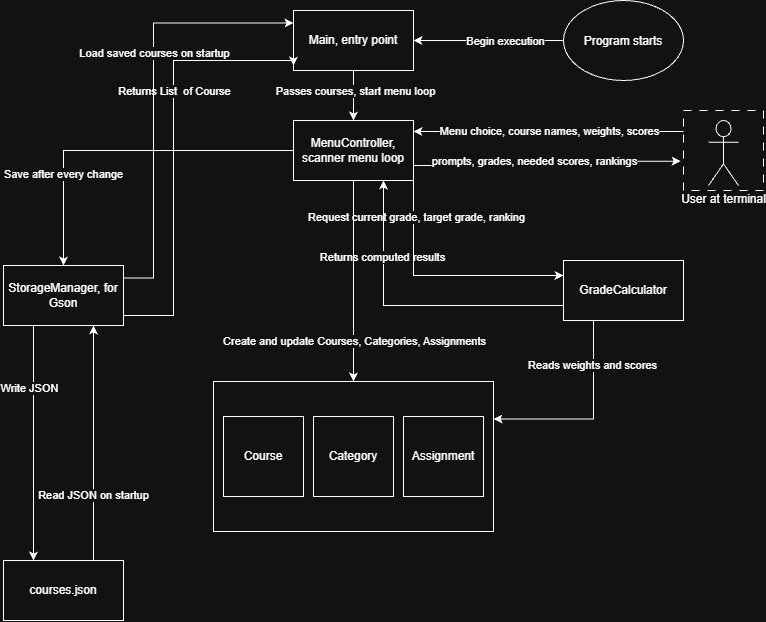

The diagram above was exported from draw.io. Its source (the exported page's mxGraphModel, read from the mxfile embedded in the PNG):
<mxGraphModel dx="1096" dy="663" grid="1" gridSize="10" guides="1" tooltips="1" connect="1" arrows="1" fold="1" page="1" pageScale="1" pageWidth="850" pageHeight="1100" math="0" shadow="0">
  <root>
    <mxCell id="0" />
    <mxCell id="1" parent="0" />
    <mxCell id="nk2lm3J7FUU_GC1AYrpT-1" parent="1" style="whiteSpace=wrap;html=1;aspect=fixed;dashed=1;dashPattern=8 8;" value="" vertex="1">
      <mxGeometry height="80" width="80" x="738" y="250" as="geometry" />
    </mxCell>
    <mxCell id="nk2lm3J7FUU_GC1AYrpT-2" edge="1" parent="1" source="nk2lm3J7FUU_GC1AYrpT-4" style="edgeStyle=orthogonalEdgeStyle;rounded=0;orthogonalLoop=1;jettySize=auto;html=1;defaultLabelBackgroundColor=page;" target="nk2lm3J7FUU_GC1AYrpT-10" value="">
      <mxGeometry relative="1" as="geometry" />
    </mxCell>
    <mxCell id="nk2lm3J7FUU_GC1AYrpT-3" connectable="0" parent="nk2lm3J7FUU_GC1AYrpT-2" style="edgeLabel;html=1;align=center;verticalAlign=middle;resizable=0;points=[];inheritText=1;defaultLabelBackgroundColor=page;" value="Begin execution" vertex="1">
      <mxGeometry relative="1" x="-0.208" as="geometry">
        <mxPoint as="offset" />
      </mxGeometry>
    </mxCell>
    <mxCell id="nk2lm3J7FUU_GC1AYrpT-4" parent="1" style="ellipse;whiteSpace=wrap;html=1;shapeInside=1;" value="Program starts" vertex="1">
      <mxGeometry height="80" width="120" x="618" y="140" as="geometry" />
    </mxCell>
    <mxCell id="nk2lm3J7FUU_GC1AYrpT-5" edge="1" parent="1" style="edgeStyle=orthogonalEdgeStyle;rounded=0;orthogonalLoop=1;jettySize=auto;html=1;defaultLabelBackgroundColor=page;" value="">
      <mxGeometry relative="1" as="geometry">
        <mxPoint x="738" y="271" as="sourcePoint" />
        <mxPoint x="468" y="271" as="targetPoint" />
      </mxGeometry>
    </mxCell>
    <mxCell id="nk2lm3J7FUU_GC1AYrpT-6" connectable="0" parent="nk2lm3J7FUU_GC1AYrpT-5" style="edgeLabel;html=1;align=center;verticalAlign=middle;resizable=0;points=[];inheritText=1;defaultLabelBackgroundColor=page;" value="Menu choice, course names, weights, scores" vertex="1">
      <mxGeometry relative="1" x="0.1705" y="-1" as="geometry">
        <mxPoint x="23" as="offset" />
      </mxGeometry>
    </mxCell>
    <mxCell id="nk2lm3J7FUU_GC1AYrpT-7" parent="1" style="shape=umlActor;verticalLabelPosition=bottom;verticalAlign=top;html=1;outlineConnect=0;labelPerimeter=1;" value="User at terminal" vertex="1">
      <mxGeometry height="65" width="30" x="763" y="260" as="geometry" />
    </mxCell>
    <mxCell id="nk2lm3J7FUU_GC1AYrpT-8" edge="1" parent="1" source="nk2lm3J7FUU_GC1AYrpT-10" style="edgeStyle=orthogonalEdgeStyle;rounded=0;orthogonalLoop=1;jettySize=auto;html=1;defaultLabelBackgroundColor=page;" target="nk2lm3J7FUU_GC1AYrpT-19" value="">
      <mxGeometry relative="1" as="geometry" />
    </mxCell>
    <mxCell id="nk2lm3J7FUU_GC1AYrpT-9" connectable="0" parent="nk2lm3J7FUU_GC1AYrpT-8" style="edgeLabel;html=1;align=center;verticalAlign=middle;resizable=0;points=[];inheritText=1;defaultLabelBackgroundColor=page;" value="Passes courses, start menu loop" vertex="1">
      <mxGeometry relative="1" x="-0.208" y="1" as="geometry">
        <mxPoint as="offset" />
      </mxGeometry>
    </mxCell>
    <mxCell id="nk2lm3J7FUU_GC1AYrpT-10" parent="1" style="rounded=0;whiteSpace=wrap;html=1;" value="Main, entry point" vertex="1">
      <mxGeometry height="60" width="120" x="348" y="150" as="geometry" />
    </mxCell>
    <mxCell id="nk2lm3J7FUU_GC1AYrpT-11" edge="1" parent="1" source="nk2lm3J7FUU_GC1AYrpT-19" style="edgeStyle=orthogonalEdgeStyle;rounded=0;orthogonalLoop=1;jettySize=auto;html=1;exitX=1;exitY=0.75;exitDx=0;exitDy=0;defaultLabelBackgroundColor=page;entryX=-0.035;entryY=0.633;entryDx=0;entryDy=0;entryPerimeter=0;" target="nk2lm3J7FUU_GC1AYrpT-1">
      <mxGeometry relative="1" x="-0.0795" as="geometry">
        <mxPoint x="718" y="305" as="targetPoint" />
      </mxGeometry>
    </mxCell>
    <mxCell id="nk2lm3J7FUU_GC1AYrpT-12" connectable="0" parent="nk2lm3J7FUU_GC1AYrpT-11" style="edgeLabel;html=1;align=center;verticalAlign=middle;resizable=0;points=[];inheritText=1;defaultLabelBackgroundColor=page;" value="prompts, grades, needed scores, rankings" vertex="1">
      <mxGeometry relative="1" x="-0.3814" y="5" as="geometry">
        <mxPoint x="36" as="offset" />
      </mxGeometry>
    </mxCell>
    <mxCell id="nk2lm3J7FUU_GC1AYrpT-13" edge="1" parent="1" source="nk2lm3J7FUU_GC1AYrpT-19" style="edgeStyle=orthogonalEdgeStyle;rounded=0;orthogonalLoop=1;jettySize=auto;html=1;exitX=0.5;exitY=1;exitDx=0;exitDy=0;entryX=0.5;entryY=0;entryDx=0;entryDy=0;defaultLabelBackgroundColor=page;" target="nk2lm3J7FUU_GC1AYrpT-20">
      <mxGeometry relative="1" as="geometry" />
    </mxCell>
    <mxCell id="nk2lm3J7FUU_GC1AYrpT-14" connectable="0" parent="nk2lm3J7FUU_GC1AYrpT-13" style="edgeLabel;html=1;align=center;verticalAlign=middle;resizable=0;points=[];inheritText=1;defaultLabelBackgroundColor=page;" value="Create and update Courses, Categories, Assignments" vertex="1">
      <mxGeometry relative="1" x="0.08" y="-1" as="geometry">
        <mxPoint x="1" y="51" as="offset" />
      </mxGeometry>
    </mxCell>
    <mxCell id="nk2lm3J7FUU_GC1AYrpT-15" edge="1" parent="1" source="nk2lm3J7FUU_GC1AYrpT-19" style="edgeStyle=orthogonalEdgeStyle;rounded=0;orthogonalLoop=1;jettySize=auto;html=1;exitX=1;exitY=1;exitDx=0;exitDy=0;entryX=0;entryY=0.25;entryDx=0;entryDy=0;defaultLabelBackgroundColor=page;" target="nk2lm3J7FUU_GC1AYrpT-28">
      <mxGeometry relative="1" as="geometry" />
    </mxCell>
    <mxCell id="nk2lm3J7FUU_GC1AYrpT-16" connectable="0" parent="nk2lm3J7FUU_GC1AYrpT-15" style="edgeLabel;html=1;align=center;verticalAlign=middle;resizable=0;points=[];inheritText=1;defaultLabelBackgroundColor=page;" value="Request current grade, target grade, ranking" vertex="1">
      <mxGeometry relative="1" x="-0.7062" y="2" as="geometry">
        <mxPoint as="offset" />
      </mxGeometry>
    </mxCell>
    <mxCell id="nk2lm3J7FUU_GC1AYrpT-17" edge="1" parent="1" source="nk2lm3J7FUU_GC1AYrpT-19" style="edgeStyle=orthogonalEdgeStyle;rounded=0;orthogonalLoop=1;jettySize=auto;html=1;exitX=0;exitY=0.5;exitDx=0;exitDy=0;entryX=0.5;entryY=0;entryDx=0;entryDy=0;defaultLabelBackgroundColor=page;" target="nk2lm3J7FUU_GC1AYrpT-33">
      <mxGeometry relative="1" as="geometry" />
    </mxCell>
    <mxCell id="nk2lm3J7FUU_GC1AYrpT-18" connectable="0" parent="nk2lm3J7FUU_GC1AYrpT-17" style="edgeLabel;html=1;align=center;verticalAlign=middle;resizable=0;points=[];inheritText=1;defaultLabelBackgroundColor=page;" value="Save after every change" vertex="1">
      <mxGeometry relative="1" x="0.4638" y="-1" as="geometry">
        <mxPoint as="offset" />
      </mxGeometry>
    </mxCell>
    <mxCell id="nk2lm3J7FUU_GC1AYrpT-19" parent="1" style="rounded=0;whiteSpace=wrap;html=1;" value="MenuController, scanner menu loop" vertex="1">
      <mxGeometry height="60" width="120" x="348" y="260" as="geometry" />
    </mxCell>
    <mxCell id="nk2lm3J7FUU_GC1AYrpT-20" parent="1" style="rounded=0;whiteSpace=wrap;html=1;" value="" vertex="1">
      <mxGeometry height="150" width="280" x="268" y="521" as="geometry" />
    </mxCell>
    <mxCell id="nk2lm3J7FUU_GC1AYrpT-21" parent="1" style="whiteSpace=wrap;html=1;aspect=fixed;" value="Course" vertex="1">
      <mxGeometry height="80" width="80" x="278" y="556" as="geometry" />
    </mxCell>
    <mxCell id="nk2lm3J7FUU_GC1AYrpT-22" parent="1" style="whiteSpace=wrap;html=1;aspect=fixed;" value="Category" vertex="1">
      <mxGeometry height="80" width="80" x="368" y="556" as="geometry" />
    </mxCell>
    <mxCell id="nk2lm3J7FUU_GC1AYrpT-23" parent="1" style="whiteSpace=wrap;html=1;aspect=fixed;" value="Assignment" vertex="1">
      <mxGeometry height="80" width="80" x="458" y="556" as="geometry" />
    </mxCell>
    <mxCell id="nk2lm3J7FUU_GC1AYrpT-24" edge="1" parent="1" source="nk2lm3J7FUU_GC1AYrpT-28" style="edgeStyle=orthogonalEdgeStyle;rounded=0;orthogonalLoop=1;jettySize=auto;html=1;exitX=0;exitY=0.75;exitDx=0;exitDy=0;entryX=0.75;entryY=1;entryDx=0;entryDy=0;defaultLabelBackgroundColor=page;" target="nk2lm3J7FUU_GC1AYrpT-19">
      <mxGeometry relative="1" as="geometry" />
    </mxCell>
    <mxCell id="nk2lm3J7FUU_GC1AYrpT-25" connectable="0" parent="nk2lm3J7FUU_GC1AYrpT-24" style="edgeLabel;html=1;align=center;verticalAlign=middle;resizable=0;points=[];inheritText=1;defaultLabelBackgroundColor=page;" value="Returns computed results" vertex="1">
      <mxGeometry relative="1" x="0.6025" y="2" as="geometry">
        <mxPoint y="15" as="offset" />
      </mxGeometry>
    </mxCell>
    <mxCell id="nk2lm3J7FUU_GC1AYrpT-26" edge="1" parent="1" source="nk2lm3J7FUU_GC1AYrpT-28" style="edgeStyle=orthogonalEdgeStyle;rounded=0;orthogonalLoop=1;jettySize=auto;html=1;exitX=0.25;exitY=1;exitDx=0;exitDy=0;entryX=1;entryY=0.25;entryDx=0;entryDy=0;defaultLabelBackgroundColor=page;" target="nk2lm3J7FUU_GC1AYrpT-20">
      <mxGeometry relative="1" as="geometry" />
    </mxCell>
    <mxCell id="nk2lm3J7FUU_GC1AYrpT-27" connectable="0" parent="nk2lm3J7FUU_GC1AYrpT-26" style="edgeLabel;html=1;align=center;verticalAlign=middle;resizable=0;points=[];inheritText=1;defaultLabelBackgroundColor=page;" value="Reads weights and scores" vertex="1">
      <mxGeometry relative="1" x="-0.5586" y="-2" as="geometry">
        <mxPoint as="offset" />
      </mxGeometry>
    </mxCell>
    <mxCell id="nk2lm3J7FUU_GC1AYrpT-28" parent="1" style="rounded=0;whiteSpace=wrap;html=1;" value="GradeCalculator" vertex="1">
      <mxGeometry height="60" width="120" x="618" y="400" as="geometry" />
    </mxCell>
    <mxCell id="nk2lm3J7FUU_GC1AYrpT-29" edge="1" parent="1" style="edgeStyle=orthogonalEdgeStyle;rounded=0;orthogonalLoop=1;jettySize=auto;html=1;entryX=0;entryY=0.5;entryDx=0;entryDy=0;defaultLabelBackgroundColor=page;">
      <mxGeometry relative="1" x="-0.3204" as="geometry">
        <Array as="points">
          <mxPoint x="208" y="417.5" />
          <mxPoint x="208" y="162.5" />
        </Array>
        <mxPoint x="178" y="417.5" as="sourcePoint" />
        <mxPoint x="348" y="162.5" as="targetPoint" />
      </mxGeometry>
    </mxCell>
    <mxCell id="nk2lm3J7FUU_GC1AYrpT-30" connectable="0" parent="nk2lm3J7FUU_GC1AYrpT-29" style="edgeLabel;html=1;align=center;verticalAlign=middle;resizable=0;points=[];inheritText=1;defaultLabelBackgroundColor=page;" value="Load saved courses on startup" vertex="1">
      <mxGeometry relative="1" x="-0.2731" y="4" as="geometry">
        <mxPoint x="4" y="-101" as="offset" />
      </mxGeometry>
    </mxCell>
    <mxCell id="nk2lm3J7FUU_GC1AYrpT-31" edge="1" parent="1" source="nk2lm3J7FUU_GC1AYrpT-33" style="edgeStyle=orthogonalEdgeStyle;rounded=0;orthogonalLoop=1;jettySize=auto;html=1;exitX=0.25;exitY=1;exitDx=0;exitDy=0;entryX=0.25;entryY=0;entryDx=0;entryDy=0;defaultLabelBackgroundColor=page;" target="nk2lm3J7FUU_GC1AYrpT-36">
      <mxGeometry relative="1" as="geometry" />
    </mxCell>
    <mxCell id="nk2lm3J7FUU_GC1AYrpT-32" connectable="0" parent="nk2lm3J7FUU_GC1AYrpT-31" style="edgeLabel;html=1;align=center;verticalAlign=middle;resizable=0;points=[];inheritText=1;defaultLabelBackgroundColor=page;" value="Write JSON" vertex="1">
      <mxGeometry relative="1" x="-0.4723" y="-5" as="geometry">
        <mxPoint as="offset" />
      </mxGeometry>
    </mxCell>
    <mxCell id="nk2lm3J7FUU_GC1AYrpT-33" parent="1" style="rounded=0;whiteSpace=wrap;html=1;" value="StorageManager, for Gson" vertex="1">
      <mxGeometry height="60" width="120" x="58" y="405" as="geometry" />
    </mxCell>
    <mxCell id="nk2lm3J7FUU_GC1AYrpT-34" edge="1" parent="1" source="nk2lm3J7FUU_GC1AYrpT-36" style="edgeStyle=orthogonalEdgeStyle;rounded=0;orthogonalLoop=1;jettySize=auto;html=1;exitX=0.75;exitY=0;exitDx=0;exitDy=0;entryX=0.75;entryY=1;entryDx=0;entryDy=0;defaultLabelBackgroundColor=page;" target="nk2lm3J7FUU_GC1AYrpT-33">
      <mxGeometry relative="1" as="geometry" />
    </mxCell>
    <mxCell id="nk2lm3J7FUU_GC1AYrpT-35" connectable="0" parent="nk2lm3J7FUU_GC1AYrpT-34" style="edgeLabel;html=1;align=center;verticalAlign=middle;resizable=0;points=[];inheritText=1;defaultLabelBackgroundColor=page;" value="Read JSON on startup" vertex="1">
      <mxGeometry relative="1" x="-0.4404" y="1" as="geometry">
        <mxPoint as="offset" />
      </mxGeometry>
    </mxCell>
    <mxCell id="nk2lm3J7FUU_GC1AYrpT-36" parent="1" style="rounded=0;whiteSpace=wrap;html=1;" value="courses.json" vertex="1">
      <mxGeometry height="60" width="120" x="58" y="700" as="geometry" />
    </mxCell>
    <mxCell id="nk2lm3J7FUU_GC1AYrpT-37" edge="1" parent="1" source="nk2lm3J7FUU_GC1AYrpT-33" style="edgeStyle=orthogonalEdgeStyle;rounded=0;orthogonalLoop=1;jettySize=auto;html=1;entryX=0;entryY=0.75;entryDx=0;entryDy=0;defaultLabelBackgroundColor=page;exitX=1;exitY=0.75;exitDx=0;exitDy=0;">
      <mxGeometry relative="1" x="-0.223" as="geometry">
        <Array as="points">
          <mxPoint x="178" y="455" />
          <mxPoint x="228" y="455" />
          <mxPoint x="228" y="200" />
          <mxPoint x="348" y="200" />
        </Array>
        <mxPoint x="198" y="455" as="sourcePoint" />
        <mxPoint x="348" y="205" as="targetPoint" />
      </mxGeometry>
    </mxCell>
    <mxCell id="nk2lm3J7FUU_GC1AYrpT-38" connectable="0" parent="nk2lm3J7FUU_GC1AYrpT-37" style="edgeLabel;html=1;align=center;verticalAlign=middle;resizable=0;points=[];inheritText=1;defaultLabelBackgroundColor=page;" value="Returns List&amp;nbsp; of Course" vertex="1">
      <mxGeometry relative="1" x="-0.177" y="4" as="geometry">
        <mxPoint x="4" y="-101" as="offset" />
      </mxGeometry>
    </mxCell>
  </root>
</mxGraphModel>